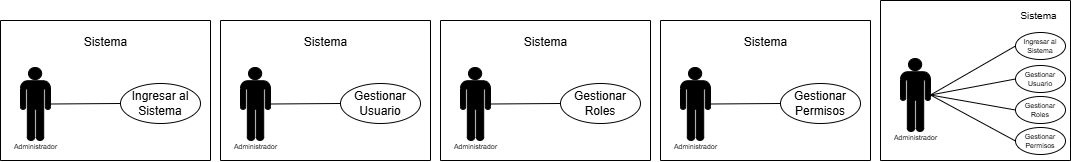

The diagram above was exported from draw.io. Its source (the exported page's mxGraphModel, read from the mxfile embedded in the PNG):
<mxGraphModel dx="751" dy="447" grid="1" gridSize="10" guides="1" tooltips="1" connect="1" arrows="1" fold="1" page="1" pageScale="1" pageWidth="827" pageHeight="1169" math="0" shadow="0">
  <root>
    <mxCell id="0" />
    <mxCell id="1" parent="0" />
    <mxCell id="PPchm6i3Z70q-rkJ4hd_-2" value="" style="swimlane;startSize=0;rounded=1;arcSize=25;fontColor=#000000;fillColor=none;strokeColor=#000000;" vertex="1" parent="1">
      <mxGeometry x="60" y="40" width="210" height="140" as="geometry" />
    </mxCell>
    <mxCell id="PPchm6i3Z70q-rkJ4hd_-3" value="Sistema" style="text;html=1;align=center;verticalAlign=middle;resizable=0;points=[];autosize=1;fontColor=#000000;strokeColor=none;" vertex="1" parent="PPchm6i3Z70q-rkJ4hd_-2">
      <mxGeometry x="70" y="7" width="70" height="30" as="geometry" />
    </mxCell>
    <mxCell id="PPchm6i3Z70q-rkJ4hd_-5" value="" style="shape=mxgraph.signs.people.man_1;html=1;pointerEvents=1;verticalLabelPosition=bottom;verticalAlign=top;align=center;sketch=0;fontColor=#000000;strokeColor=#000000;fillColor=#000000;" vertex="1" parent="PPchm6i3Z70q-rkJ4hd_-2">
      <mxGeometry x="20" y="47" width="30" height="73" as="geometry" />
    </mxCell>
    <mxCell id="PPchm6i3Z70q-rkJ4hd_-6" value="Ingresar al Sistema" style="ellipse;whiteSpace=wrap;html=1;fontColor=#000000;strokeColor=#000000;" vertex="1" parent="PPchm6i3Z70q-rkJ4hd_-2">
      <mxGeometry x="120" y="63" width="80" height="40" as="geometry" />
    </mxCell>
    <mxCell id="PPchm6i3Z70q-rkJ4hd_-7" value="" style="endArrow=none;html=1;rounded=0;entryX=0;entryY=0.5;entryDx=0;entryDy=0;exitX=1;exitY=0.5;exitDx=0;exitDy=0;exitPerimeter=0;fontColor=#000000;strokeColor=#000000;" edge="1" parent="PPchm6i3Z70q-rkJ4hd_-2" source="PPchm6i3Z70q-rkJ4hd_-5" target="PPchm6i3Z70q-rkJ4hd_-6">
      <mxGeometry width="50" height="50" relative="1" as="geometry">
        <mxPoint x="330" y="340" as="sourcePoint" />
        <mxPoint x="380" y="290" as="targetPoint" />
        <Array as="points" />
      </mxGeometry>
    </mxCell>
    <mxCell id="PPchm6i3Z70q-rkJ4hd_-43" value="&lt;font style=&quot;font-size: 7px; color: rgb(0, 0, 0);&quot;&gt;Administrador&lt;/font&gt;" style="text;html=1;align=center;verticalAlign=middle;resizable=0;points=[];autosize=1;strokeColor=none;fillColor=none;" vertex="1" parent="PPchm6i3Z70q-rkJ4hd_-2">
      <mxGeometry y="110" width="70" height="30" as="geometry" />
    </mxCell>
    <mxCell id="PPchm6i3Z70q-rkJ4hd_-44" value="" style="swimlane;startSize=0;rounded=1;arcSize=25;fontColor=#000000;fillColor=none;strokeColor=#000000;" vertex="1" parent="1">
      <mxGeometry x="280" y="40" width="210" height="140" as="geometry" />
    </mxCell>
    <mxCell id="PPchm6i3Z70q-rkJ4hd_-45" value="Sistema" style="text;html=1;align=center;verticalAlign=middle;resizable=0;points=[];autosize=1;fontColor=#000000;strokeColor=none;" vertex="1" parent="PPchm6i3Z70q-rkJ4hd_-44">
      <mxGeometry x="70" y="7" width="70" height="30" as="geometry" />
    </mxCell>
    <mxCell id="PPchm6i3Z70q-rkJ4hd_-46" value="" style="shape=mxgraph.signs.people.man_1;html=1;pointerEvents=1;verticalLabelPosition=bottom;verticalAlign=top;align=center;sketch=0;fontColor=#000000;strokeColor=#000000;fillColor=#000000;" vertex="1" parent="PPchm6i3Z70q-rkJ4hd_-44">
      <mxGeometry x="20" y="47" width="30" height="73" as="geometry" />
    </mxCell>
    <mxCell id="PPchm6i3Z70q-rkJ4hd_-47" value="Gestionar Usuario" style="ellipse;whiteSpace=wrap;html=1;fontColor=#000000;strokeColor=#000000;" vertex="1" parent="PPchm6i3Z70q-rkJ4hd_-44">
      <mxGeometry x="120" y="63" width="80" height="40" as="geometry" />
    </mxCell>
    <mxCell id="PPchm6i3Z70q-rkJ4hd_-48" value="" style="endArrow=none;html=1;rounded=0;entryX=0;entryY=0.5;entryDx=0;entryDy=0;exitX=1;exitY=0.5;exitDx=0;exitDy=0;exitPerimeter=0;fontColor=#000000;strokeColor=#000000;" edge="1" parent="PPchm6i3Z70q-rkJ4hd_-44" source="PPchm6i3Z70q-rkJ4hd_-46" target="PPchm6i3Z70q-rkJ4hd_-47">
      <mxGeometry width="50" height="50" relative="1" as="geometry">
        <mxPoint x="330" y="340" as="sourcePoint" />
        <mxPoint x="380" y="290" as="targetPoint" />
        <Array as="points" />
      </mxGeometry>
    </mxCell>
    <mxCell id="PPchm6i3Z70q-rkJ4hd_-49" value="&lt;font style=&quot;font-size: 7px; color: rgb(0, 0, 0);&quot;&gt;Administrador&lt;/font&gt;" style="text;html=1;align=center;verticalAlign=middle;resizable=0;points=[];autosize=1;strokeColor=none;fillColor=none;" vertex="1" parent="PPchm6i3Z70q-rkJ4hd_-44">
      <mxGeometry y="110" width="70" height="30" as="geometry" />
    </mxCell>
    <mxCell id="PPchm6i3Z70q-rkJ4hd_-50" value="" style="swimlane;startSize=0;rounded=1;arcSize=25;fontColor=#000000;fillColor=none;strokeColor=#000000;" vertex="1" parent="1">
      <mxGeometry x="500" y="40" width="210" height="140" as="geometry" />
    </mxCell>
    <mxCell id="PPchm6i3Z70q-rkJ4hd_-51" value="Sistema" style="text;html=1;align=center;verticalAlign=middle;resizable=0;points=[];autosize=1;fontColor=#000000;strokeColor=none;" vertex="1" parent="PPchm6i3Z70q-rkJ4hd_-50">
      <mxGeometry x="70" y="7" width="70" height="30" as="geometry" />
    </mxCell>
    <mxCell id="PPchm6i3Z70q-rkJ4hd_-52" value="" style="shape=mxgraph.signs.people.man_1;html=1;pointerEvents=1;verticalLabelPosition=bottom;verticalAlign=top;align=center;sketch=0;fontColor=#000000;strokeColor=#000000;fillColor=#000000;" vertex="1" parent="PPchm6i3Z70q-rkJ4hd_-50">
      <mxGeometry x="20" y="47" width="30" height="73" as="geometry" />
    </mxCell>
    <mxCell id="PPchm6i3Z70q-rkJ4hd_-53" value="Gestionar Roles" style="ellipse;whiteSpace=wrap;html=1;fontColor=#000000;strokeColor=#000000;" vertex="1" parent="PPchm6i3Z70q-rkJ4hd_-50">
      <mxGeometry x="120" y="63" width="80" height="40" as="geometry" />
    </mxCell>
    <mxCell id="PPchm6i3Z70q-rkJ4hd_-54" value="" style="endArrow=none;html=1;rounded=0;entryX=0;entryY=0.5;entryDx=0;entryDy=0;exitX=1;exitY=0.5;exitDx=0;exitDy=0;exitPerimeter=0;fontColor=#000000;strokeColor=#000000;" edge="1" parent="PPchm6i3Z70q-rkJ4hd_-50" source="PPchm6i3Z70q-rkJ4hd_-52" target="PPchm6i3Z70q-rkJ4hd_-53">
      <mxGeometry width="50" height="50" relative="1" as="geometry">
        <mxPoint x="330" y="340" as="sourcePoint" />
        <mxPoint x="380" y="290" as="targetPoint" />
        <Array as="points" />
      </mxGeometry>
    </mxCell>
    <mxCell id="PPchm6i3Z70q-rkJ4hd_-55" value="&lt;font style=&quot;font-size: 7px; color: rgb(0, 0, 0);&quot;&gt;Administrador&lt;/font&gt;" style="text;html=1;align=center;verticalAlign=middle;resizable=0;points=[];autosize=1;strokeColor=none;fillColor=none;" vertex="1" parent="PPchm6i3Z70q-rkJ4hd_-50">
      <mxGeometry y="110" width="70" height="30" as="geometry" />
    </mxCell>
    <mxCell id="PPchm6i3Z70q-rkJ4hd_-56" value="" style="swimlane;startSize=0;rounded=1;arcSize=25;fontColor=#000000;fillColor=none;strokeColor=#000000;" vertex="1" parent="1">
      <mxGeometry x="720" y="40" width="210" height="140" as="geometry" />
    </mxCell>
    <mxCell id="PPchm6i3Z70q-rkJ4hd_-57" value="Sistema" style="text;html=1;align=center;verticalAlign=middle;resizable=0;points=[];autosize=1;fontColor=#000000;strokeColor=none;" vertex="1" parent="PPchm6i3Z70q-rkJ4hd_-56">
      <mxGeometry x="70" y="7" width="70" height="30" as="geometry" />
    </mxCell>
    <mxCell id="PPchm6i3Z70q-rkJ4hd_-58" value="" style="shape=mxgraph.signs.people.man_1;html=1;pointerEvents=1;verticalLabelPosition=bottom;verticalAlign=top;align=center;sketch=0;fontColor=#000000;strokeColor=#000000;fillColor=#000000;" vertex="1" parent="PPchm6i3Z70q-rkJ4hd_-56">
      <mxGeometry x="20" y="47" width="30" height="73" as="geometry" />
    </mxCell>
    <mxCell id="PPchm6i3Z70q-rkJ4hd_-59" value="Gestionar Permisos" style="ellipse;whiteSpace=wrap;html=1;fontColor=#000000;strokeColor=#000000;" vertex="1" parent="PPchm6i3Z70q-rkJ4hd_-56">
      <mxGeometry x="120" y="63" width="80" height="40" as="geometry" />
    </mxCell>
    <mxCell id="PPchm6i3Z70q-rkJ4hd_-60" value="" style="endArrow=none;html=1;rounded=0;entryX=0;entryY=0.5;entryDx=0;entryDy=0;exitX=1;exitY=0.5;exitDx=0;exitDy=0;exitPerimeter=0;fontColor=#000000;strokeColor=#000000;" edge="1" parent="PPchm6i3Z70q-rkJ4hd_-56" source="PPchm6i3Z70q-rkJ4hd_-58" target="PPchm6i3Z70q-rkJ4hd_-59">
      <mxGeometry width="50" height="50" relative="1" as="geometry">
        <mxPoint x="330" y="340" as="sourcePoint" />
        <mxPoint x="380" y="290" as="targetPoint" />
        <Array as="points" />
      </mxGeometry>
    </mxCell>
    <mxCell id="PPchm6i3Z70q-rkJ4hd_-61" value="&lt;font style=&quot;font-size: 7px; color: rgb(0, 0, 0);&quot;&gt;Administrador&lt;/font&gt;" style="text;html=1;align=center;verticalAlign=middle;resizable=0;points=[];autosize=1;strokeColor=none;fillColor=none;" vertex="1" parent="PPchm6i3Z70q-rkJ4hd_-56">
      <mxGeometry y="110" width="70" height="30" as="geometry" />
    </mxCell>
    <mxCell id="PPchm6i3Z70q-rkJ4hd_-62" value="" style="swimlane;startSize=0;rounded=1;arcSize=25;fontColor=#000000;fillColor=none;strokeColor=#000000;" vertex="1" parent="1">
      <mxGeometry x="940" y="20" width="190" height="160" as="geometry" />
    </mxCell>
    <mxCell id="PPchm6i3Z70q-rkJ4hd_-63" value="Sistema" style="text;html=1;align=center;verticalAlign=middle;resizable=0;points=[];autosize=1;fontColor=#000000;strokeColor=none;fontSize=10;" vertex="1" parent="PPchm6i3Z70q-rkJ4hd_-62">
      <mxGeometry x="128" width="60" height="30" as="geometry" />
    </mxCell>
    <mxCell id="PPchm6i3Z70q-rkJ4hd_-64" value="" style="shape=mxgraph.signs.people.man_1;html=1;pointerEvents=1;verticalLabelPosition=bottom;verticalAlign=top;align=center;sketch=0;fontColor=#000000;strokeColor=#000000;fillColor=#000000;" vertex="1" parent="PPchm6i3Z70q-rkJ4hd_-62">
      <mxGeometry x="20" y="58" width="30" height="73" as="geometry" />
    </mxCell>
    <mxCell id="PPchm6i3Z70q-rkJ4hd_-65" value="Ingresar al Sistema" style="ellipse;whiteSpace=wrap;html=1;fontColor=#000000;strokeColor=#000000;fontSize=7;" vertex="1" parent="PPchm6i3Z70q-rkJ4hd_-62">
      <mxGeometry x="135" y="32" width="50" height="27" as="geometry" />
    </mxCell>
    <mxCell id="PPchm6i3Z70q-rkJ4hd_-66" value="" style="endArrow=none;html=1;rounded=0;entryX=0;entryY=0.5;entryDx=0;entryDy=0;exitX=1;exitY=0.5;exitDx=0;exitDy=0;exitPerimeter=0;fontColor=#000000;strokeColor=#000000;" edge="1" parent="PPchm6i3Z70q-rkJ4hd_-62" source="PPchm6i3Z70q-rkJ4hd_-64" target="PPchm6i3Z70q-rkJ4hd_-65">
      <mxGeometry width="50" height="50" relative="1" as="geometry">
        <mxPoint x="330" y="340" as="sourcePoint" />
        <mxPoint x="380" y="290" as="targetPoint" />
        <Array as="points" />
      </mxGeometry>
    </mxCell>
    <mxCell id="PPchm6i3Z70q-rkJ4hd_-67" value="&lt;font style=&quot;font-size: 7px; color: rgb(0, 0, 0);&quot;&gt;Administrador&lt;/font&gt;" style="text;html=1;align=center;verticalAlign=middle;resizable=0;points=[];autosize=1;strokeColor=none;fillColor=none;" vertex="1" parent="PPchm6i3Z70q-rkJ4hd_-62">
      <mxGeometry y="121" width="70" height="30" as="geometry" />
    </mxCell>
    <mxCell id="PPchm6i3Z70q-rkJ4hd_-70" value="Gestionar Usuario" style="ellipse;whiteSpace=wrap;html=1;fontColor=#000000;strokeColor=#000000;fontSize=7;" vertex="1" parent="PPchm6i3Z70q-rkJ4hd_-62">
      <mxGeometry x="135" y="65" width="50" height="27" as="geometry" />
    </mxCell>
    <mxCell id="PPchm6i3Z70q-rkJ4hd_-71" value="Gestionar Roles" style="ellipse;whiteSpace=wrap;html=1;fontColor=#000000;strokeColor=#000000;fontSize=7;" vertex="1" parent="PPchm6i3Z70q-rkJ4hd_-62">
      <mxGeometry x="135" y="96" width="50" height="27" as="geometry" />
    </mxCell>
    <mxCell id="PPchm6i3Z70q-rkJ4hd_-72" value="Gestionar Permisos" style="ellipse;whiteSpace=wrap;html=1;fontColor=#000000;strokeColor=#000000;fontSize=7;" vertex="1" parent="PPchm6i3Z70q-rkJ4hd_-62">
      <mxGeometry x="135" y="127" width="50" height="27" as="geometry" />
    </mxCell>
    <mxCell id="PPchm6i3Z70q-rkJ4hd_-73" value="" style="endArrow=none;html=1;rounded=0;entryX=0;entryY=0.5;entryDx=0;entryDy=0;exitX=1;exitY=0.5;exitDx=0;exitDy=0;exitPerimeter=0;strokeColor=#000000;" edge="1" parent="PPchm6i3Z70q-rkJ4hd_-62" source="PPchm6i3Z70q-rkJ4hd_-64" target="PPchm6i3Z70q-rkJ4hd_-70">
      <mxGeometry width="50" height="50" relative="1" as="geometry">
        <mxPoint x="170" y="140" as="sourcePoint" />
        <mxPoint x="220" y="90" as="targetPoint" />
      </mxGeometry>
    </mxCell>
    <mxCell id="PPchm6i3Z70q-rkJ4hd_-74" value="" style="endArrow=none;html=1;rounded=0;entryX=0;entryY=0.5;entryDx=0;entryDy=0;exitX=1;exitY=0.5;exitDx=0;exitDy=0;exitPerimeter=0;strokeColor=#000000;" edge="1" parent="PPchm6i3Z70q-rkJ4hd_-62" source="PPchm6i3Z70q-rkJ4hd_-64" target="PPchm6i3Z70q-rkJ4hd_-71">
      <mxGeometry width="50" height="50" relative="1" as="geometry">
        <mxPoint x="90" y="150" as="sourcePoint" />
        <mxPoint x="140" y="100" as="targetPoint" />
      </mxGeometry>
    </mxCell>
    <mxCell id="PPchm6i3Z70q-rkJ4hd_-75" value="" style="endArrow=none;html=1;rounded=0;entryX=0;entryY=0.5;entryDx=0;entryDy=0;exitX=1;exitY=0.5;exitDx=0;exitDy=0;exitPerimeter=0;strokeColor=#000000;" edge="1" parent="PPchm6i3Z70q-rkJ4hd_-62" source="PPchm6i3Z70q-rkJ4hd_-64" target="PPchm6i3Z70q-rkJ4hd_-72">
      <mxGeometry width="50" height="50" relative="1" as="geometry">
        <mxPoint x="70" y="150" as="sourcePoint" />
        <mxPoint x="120" y="100" as="targetPoint" />
      </mxGeometry>
    </mxCell>
  </root>
</mxGraphModel>